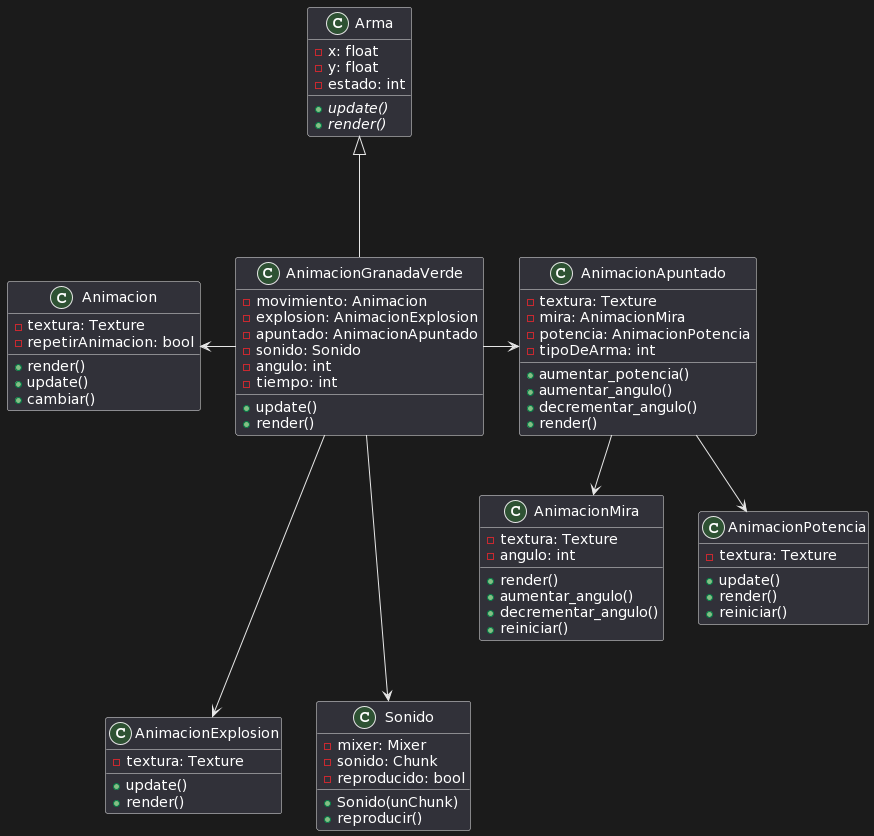

The diagram above was rendered by PlantUML. Its source (embedded in the PNG):
@startuml
class Arma {
   -x: float
   -y: float
   -estado: int
   +{abstract}update()
   +{abstract}render()
}

class AnimacionGranadaVerde {
   -movimiento: Animacion
   -explosion: AnimacionExplosion
   -apuntado: AnimacionApuntado
   -sonido: Sonido
   -angulo: int
   -tiempo: int
   +update()
   +render()
}

class Animacion {
    -textura: Texture
    -repetirAnimacion: bool
    +render()
    +update()
    +cambiar()
}

class AnimacionExplosion {
   -textura: Texture
   +update()
   +render()
}

class AnimacionApuntado {
   -textura: Texture
   -mira: AnimacionMira
   -potencia: AnimacionPotencia
   -tipoDeArma: int
   +aumentar_potencia()
   +aumentar_angulo()
   +decrementar_angulo()
   +render()
}

class AnimacionMira {
   -textura: Texture
   -angulo: int
   +render()
   +aumentar_angulo()
   +decrementar_angulo()
   +reiniciar()
}

class AnimacionPotencia {
   -textura: Texture
   +update()
   +render()
   +reiniciar()
}

class Sonido {
   -mixer: Mixer
   -sonido: Chunk
   -reproducido: bool
   +Sonido(unChunk)
   +reproducir()
}

AnimacionGranadaVerde --up-|> Arma
AnimacionGranadaVerde --left-> Animacion
AnimacionGranadaVerde --down-> AnimacionExplosion
AnimacionGranadaVerde --right-> AnimacionApuntado
AnimacionGranadaVerde --down-> Sonido 

AnimacionApuntado--down> AnimacionMira
AnimacionApuntado--down> AnimacionPotencia
@enduml